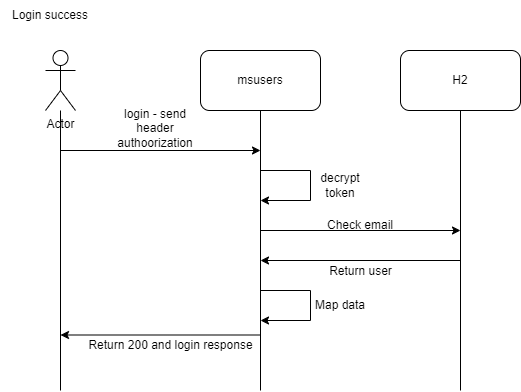

The diagram above was exported from draw.io. Its source (the exported page's mxGraphModel, read from the mxfile embedded in the PNG):
<mxGraphModel dx="1518" dy="958" grid="1" gridSize="10" guides="1" tooltips="1" connect="1" arrows="1" fold="1" page="1" pageScale="1" pageWidth="850" pageHeight="1100" math="0" shadow="0">
  <root>
    <mxCell id="0" />
    <mxCell id="1" parent="0" />
    <mxCell id="2" value="Actor" style="shape=umlActor;verticalLabelPosition=bottom;verticalAlign=top;html=1;outlineConnect=0;" vertex="1" parent="1">
      <mxGeometry x="765" y="170" width="30" height="60" as="geometry" />
    </mxCell>
    <mxCell id="3" value="msusers" style="rounded=1;whiteSpace=wrap;html=1;" vertex="1" parent="1">
      <mxGeometry x="920" y="170" width="120" height="60" as="geometry" />
    </mxCell>
    <mxCell id="4" value="H2" style="rounded=1;whiteSpace=wrap;html=1;" vertex="1" parent="1">
      <mxGeometry x="1120" y="170" width="120" height="60" as="geometry" />
    </mxCell>
    <mxCell id="5" value="" style="endArrow=none;html=1;rounded=0;" edge="1" target="2" parent="1">
      <mxGeometry width="50" height="50" relative="1" as="geometry">
        <mxPoint x="780" y="510" as="sourcePoint" />
        <mxPoint x="780" y="260" as="targetPoint" />
      </mxGeometry>
    </mxCell>
    <mxCell id="6" value="" style="endArrow=none;html=1;rounded=0;" edge="1" parent="1">
      <mxGeometry width="50" height="50" relative="1" as="geometry">
        <mxPoint x="980" y="510" as="sourcePoint" />
        <mxPoint x="980" y="230" as="targetPoint" />
      </mxGeometry>
    </mxCell>
    <mxCell id="7" value="" style="endArrow=none;html=1;rounded=0;" edge="1" parent="1">
      <mxGeometry width="50" height="50" relative="1" as="geometry">
        <mxPoint x="1180" y="510" as="sourcePoint" />
        <mxPoint x="1180" y="230" as="targetPoint" />
      </mxGeometry>
    </mxCell>
    <mxCell id="8" value="Login success" style="text;html=1;align=center;verticalAlign=middle;whiteSpace=wrap;rounded=0;" vertex="1" parent="1">
      <mxGeometry x="720" y="120" width="100" height="30" as="geometry" />
    </mxCell>
    <mxCell id="9" value="" style="endArrow=classic;html=1;rounded=0;" edge="1" parent="1">
      <mxGeometry width="50" height="50" relative="1" as="geometry">
        <mxPoint x="780" y="270" as="sourcePoint" />
        <mxPoint x="980" y="270" as="targetPoint" />
      </mxGeometry>
    </mxCell>
    <mxCell id="10" value="" style="endArrow=classic;html=1;rounded=0;" edge="1" parent="1">
      <mxGeometry width="50" height="50" relative="1" as="geometry">
        <mxPoint x="980" y="290" as="sourcePoint" />
        <mxPoint x="980" y="320" as="targetPoint" />
        <Array as="points">
          <mxPoint x="1030" y="290" />
          <mxPoint x="1030" y="320" />
        </Array>
      </mxGeometry>
    </mxCell>
    <mxCell id="11" value="" style="endArrow=classic;html=1;rounded=0;" edge="1" parent="1">
      <mxGeometry width="50" height="50" relative="1" as="geometry">
        <mxPoint x="980" y="350" as="sourcePoint" />
        <mxPoint x="1180" y="350" as="targetPoint" />
      </mxGeometry>
    </mxCell>
    <mxCell id="12" value="" style="endArrow=none;html=1;rounded=0;startArrow=classic;startFill=1;endFill=0;" edge="1" parent="1">
      <mxGeometry width="50" height="50" relative="1" as="geometry">
        <mxPoint x="980" y="380" as="sourcePoint" />
        <mxPoint x="1180" y="380" as="targetPoint" />
      </mxGeometry>
    </mxCell>
    <mxCell id="13" value="Return user" style="edgeLabel;html=1;align=center;verticalAlign=middle;resizable=0;points=[];fontSize=12;" vertex="1" connectable="0" parent="12">
      <mxGeometry x="-0.2333" y="-5" relative="1" as="geometry">
        <mxPoint x="23" y="5" as="offset" />
      </mxGeometry>
    </mxCell>
    <mxCell id="14" value="" style="endArrow=classic;html=1;rounded=0;" edge="1" parent="1">
      <mxGeometry width="50" height="50" relative="1" as="geometry">
        <mxPoint x="980" y="410" as="sourcePoint" />
        <mxPoint x="980" y="440" as="targetPoint" />
        <Array as="points">
          <mxPoint x="1030" y="410" />
          <mxPoint x="1030" y="440" />
        </Array>
      </mxGeometry>
    </mxCell>
    <mxCell id="15" value="" style="endArrow=none;html=1;rounded=0;startArrow=classic;startFill=1;endFill=0;" edge="1" parent="1">
      <mxGeometry width="50" height="50" relative="1" as="geometry">
        <mxPoint x="780" y="454.5" as="sourcePoint" />
        <mxPoint x="980" y="454.5" as="targetPoint" />
      </mxGeometry>
    </mxCell>
    <mxCell id="16" value="Return 200 and login response" style="edgeLabel;html=1;align=center;verticalAlign=middle;resizable=0;points=[];fontSize=12;" vertex="1" connectable="0" parent="15">
      <mxGeometry x="0.3667" y="1" relative="1" as="geometry">
        <mxPoint x="-27" y="11" as="offset" />
      </mxGeometry>
    </mxCell>
    <mxCell id="17" value="login - send header authoorization&lt;div&gt;&lt;br&gt;&lt;/div&gt;" style="text;html=1;align=center;verticalAlign=middle;whiteSpace=wrap;rounded=0;" vertex="1" parent="1">
      <mxGeometry x="840" y="240" width="70" height="30" as="geometry" />
    </mxCell>
    <mxCell id="18" value="decrypt token" style="text;html=1;align=center;verticalAlign=middle;whiteSpace=wrap;rounded=0;" vertex="1" parent="1">
      <mxGeometry x="1030" y="290" width="60" height="30" as="geometry" />
    </mxCell>
    <mxCell id="19" value="Check email" style="text;html=1;align=center;verticalAlign=middle;whiteSpace=wrap;rounded=0;" vertex="1" parent="1">
      <mxGeometry x="1040" y="330" width="80" height="30" as="geometry" />
    </mxCell>
    <mxCell id="20" value="Map data" style="text;html=1;align=center;verticalAlign=middle;whiteSpace=wrap;rounded=0;" vertex="1" parent="1">
      <mxGeometry x="1020" y="410" width="80" height="30" as="geometry" />
    </mxCell>
  </root>
</mxGraphModel>